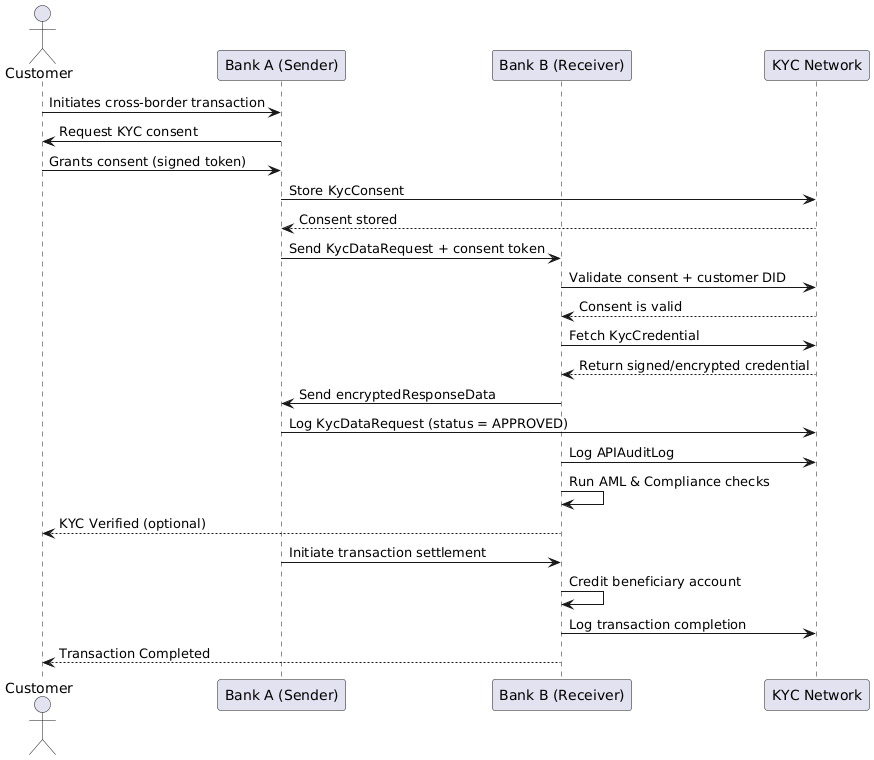

The diagram above was rendered by PlantUML. Its source (embedded in the PNG):
@startuml
actor Customer
participant "Bank A (Sender)" as BankA
participant "Bank B (Receiver)" as BankB
participant "KYC Network" as KYCNet

Customer -> BankA : Initiates cross-border transaction
BankA -> Customer : Request KYC consent
Customer -> BankA : Grants consent (signed token)

BankA -> KYCNet : Store KycConsent
KYCNet --> BankA : Consent stored

BankA -> BankB : Send KycDataRequest + consent token
BankB -> KYCNet : Validate consent + customer DID
KYCNet --> BankB : Consent is valid

BankB -> KYCNet : Fetch KycCredential
KYCNet --> BankB : Return signed/encrypted credential

BankB -> BankA : Send encryptedResponseData
BankA -> KYCNet : Log KycDataRequest (status = APPROVED)
BankB -> KYCNet : Log APIAuditLog

BankB -> BankB : Run AML & Compliance checks
BankB --> Customer : KYC Verified (optional)

BankA -> BankB : Initiate transaction settlement
BankB -> BankB : Credit beneficiary account
BankB -> KYCNet : Log transaction completion
BankB --> Customer : Transaction Completed
@enduml